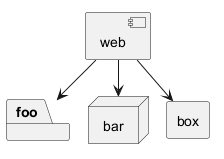

The diagram above was rendered by PlantUML. Its source (embedded in the PNG):
@startuml
package foo {
}
node bar {
}
rectangle box {
}
component web
web --> foo
web --> bar
web --> box
@enduml